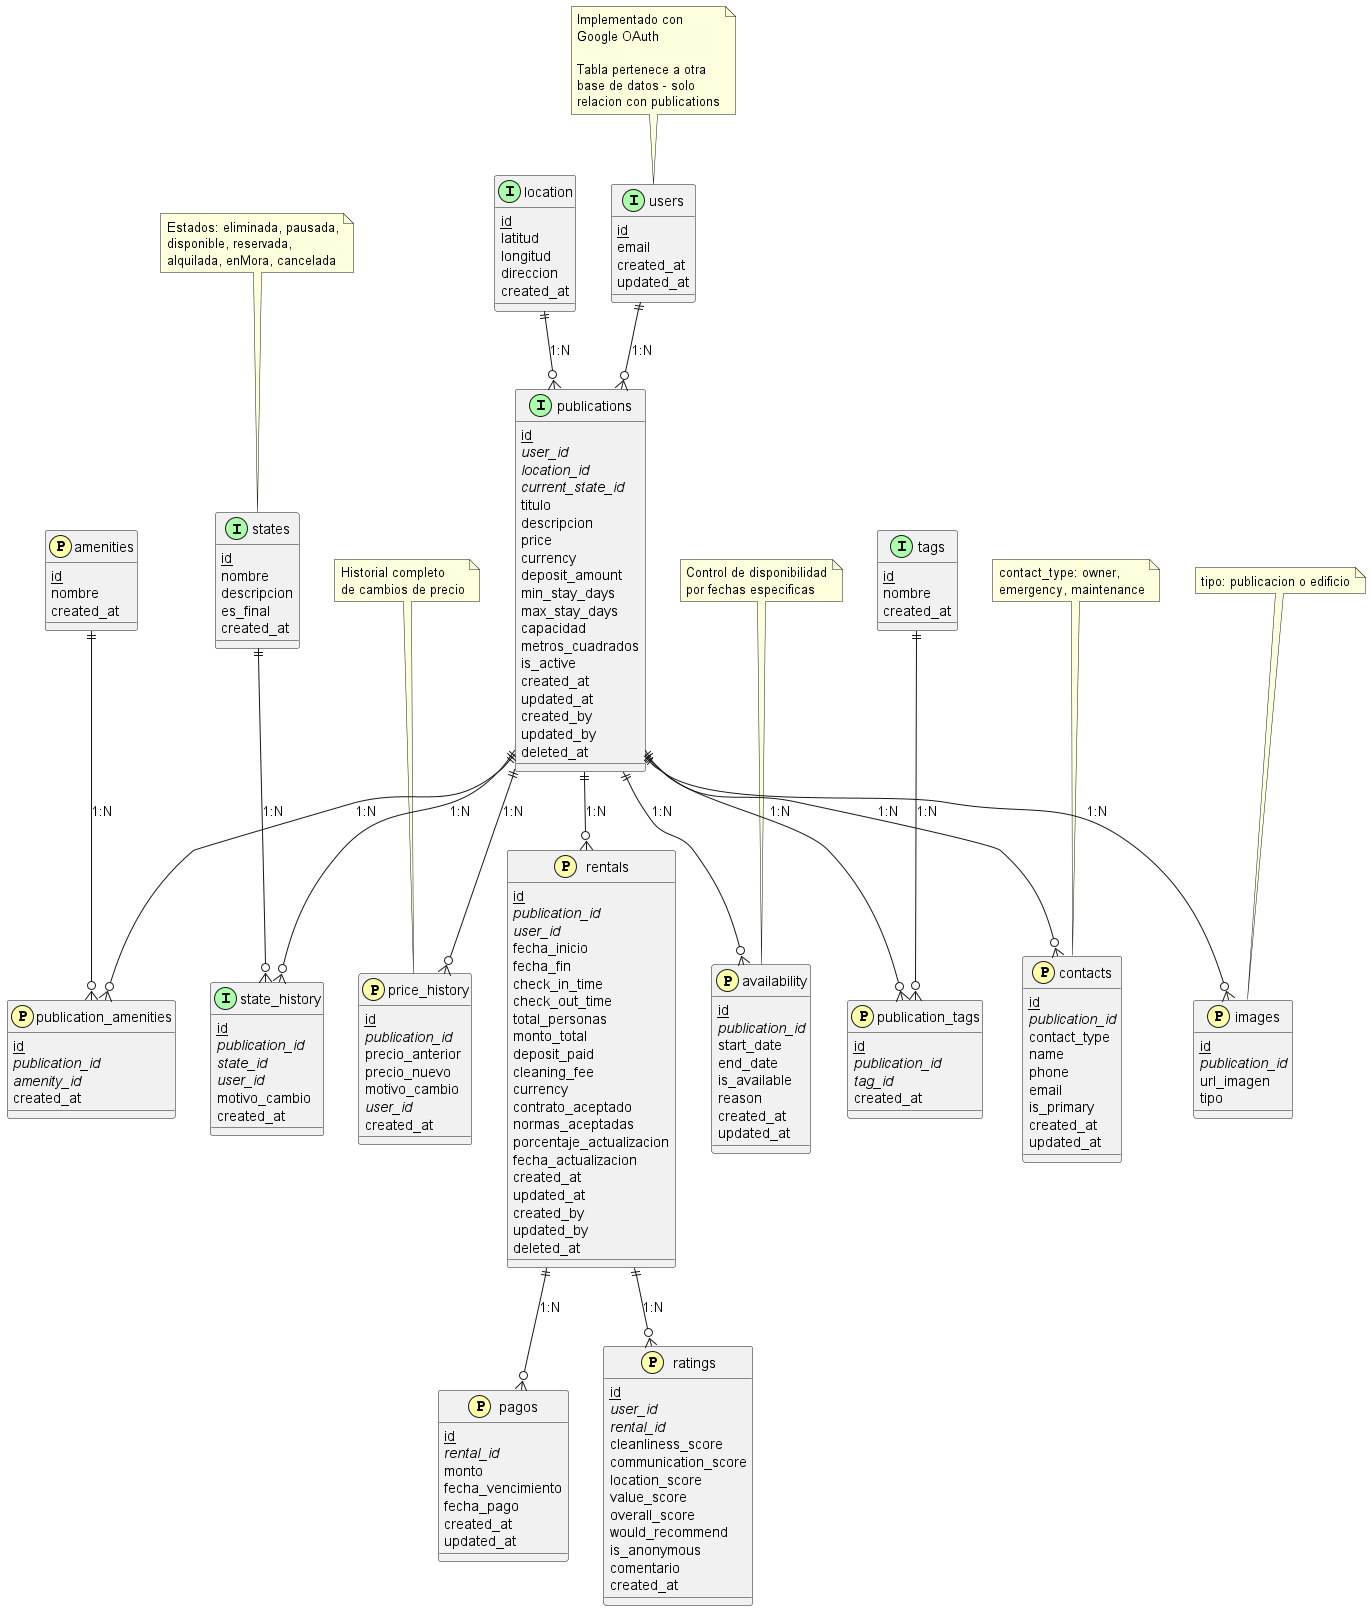

The diagram above was rendered by PlantUML. Its source (embedded in the PNG):
@startuml

!define table(x) class x << (T,#FFAAAA) >>
!define primary_key(x) <u>x</u>
!define foreign_key(x) <i>x</i>
!define implemented(x) class x << (I,#AAFFAA) >>
!define planned(x) class x << (P,#FFFFAA) >>

' ========================================
' TABLAS IMPLEMENTADAS (REFACTORIZADAS)
' ========================================

implemented(users) {
  primary_key(id)
  email
  created_at
  updated_at
}

implemented(tags) {
  primary_key(id)
  nombre
  created_at
}

implemented(location) {
  primary_key(id)
  latitud
  longitud
  direccion
  created_at
}

' Tabla principal refactorizada
implemented(publications) {
  primary_key(id)
  foreign_key(user_id)
  foreign_key(location_id)
  foreign_key(current_state_id)
  titulo
  descripcion
  price
  currency
  deposit_amount
  min_stay_days
  max_stay_days
  capacidad
  metros_cuadrados
  is_active
  created_at
  updated_at
  created_by
  updated_by
  deleted_at
}

' ========================================
' TABLAS DE ESTADOS (REFACTORIZADAS)
' ========================================

' Tabla maestra de estados disponibles
implemented(states) {
  primary_key(id)
  nombre
  descripcion
  es_final
  created_at
}

' Historial de cambios de estado de publicaciones
implemented(state_history) {
  primary_key(id)
  foreign_key(publication_id)
  foreign_key(state_id)
  foreign_key(user_id)
  motivo_cambio
  created_at
}

' ========================================
' TABLAS DE RESERVAS Y ALQUILERES
' ========================================

' Tabla de alquileres separada
planned(rentals) {
  primary_key(id)
  foreign_key(publication_id)
  foreign_key(user_id)
  fecha_inicio
  fecha_fin
  check_in_time
  check_out_time
  total_personas
  monto_total
  deposit_paid
  cleaning_fee
  currency
  contrato_aceptado
  normas_aceptadas
  porcentaje_actualizacion
  fecha_actualizacion
  created_at
  updated_at
  created_by
  updated_by
  deleted_at
}

' ========================================
' TABLAS DE PAGOS Y CALIFICACIONES
' ========================================

planned(pagos) {
  primary_key(id)
  foreign_key(rental_id)
  monto
  fecha_vencimiento
  fecha_pago
  created_at
  updated_at
}

planned(ratings) {
  primary_key(id)
  foreign_key(user_id)
  foreign_key(rental_id)
  cleanliness_score
  communication_score
  location_score
  value_score
  overall_score
  would_recommend
  is_anonymous
  comentario
  created_at
}

' ========================================
' TABLAS DE AMENIDADES (NORMALIZADAS)
' ========================================

planned(amenities) {
  primary_key(id)
  nombre
  created_at
}

planned(publication_amenities) {
  primary_key(id)
  foreign_key(publication_id)
  foreign_key(amenity_id)
  created_at
}

' ========================================
' TABLAS DE TAGS (CORREGIDAS)
' ========================================

planned(publication_tags) {
  primary_key(id)
  foreign_key(publication_id)
  foreign_key(tag_id)
  created_at
}

' ========================================
' TABLAS DE HISTORIAL DE PRECIOS
' ========================================

planned(price_history) {
  primary_key(id)
  foreign_key(publication_id)
  precio_anterior
  precio_nuevo
  motivo_cambio
  foreign_key(user_id)
  created_at
}

' ========================================
' TABLAS DE IMAGENES NORMALIZADAS
' ========================================

planned(images) {
  primary_key(id)
  foreign_key(publication_id)
  url_imagen
  tipo
}

' ========================================
' TABLAS DE CONTACTOS
' ========================================

planned(contacts) {
  primary_key(id)
  foreign_key(publication_id)
  contact_type
  name
  phone
  email
  is_primary
  created_at
  updated_at
}

' ========================================
' TABLAS DE DISPONIBILIDAD
' ========================================

planned(availability) {
  primary_key(id)
  foreign_key(publication_id)
  start_date
  end_date
  is_available
  reason
  created_at
  updated_at
}

' ========================================
' RELACIONES PRINCIPALES
' ========================================

' Relaciones implementadas
users ||--o{ publications : "1:N"
location ||--o{ publications : "1:N"

' Relaciones de estados
states ||--o{ state_history : "1:N"
publications ||--o{ state_history : "1:N"

' Relaciones de alquileres
publications ||--o{ rentals : "1:N"
rentals ||--o{ pagos : "1:N"
rentals ||--o{ ratings : "1:N"

' ========================================
' RELACIONES MANY-TO-MANY
' ========================================

' Relaciones de amenidades
publications ||--o{ publication_amenities : "1:N"
amenities ||--o{ publication_amenities : "1:N"

' Relaciones de tags
publications ||--o{ publication_tags : "1:N"
tags ||--o{ publication_tags : "1:N"

' ========================================
' RELACIONES DE HISTORIAL E IMAGENES
' ========================================

' Relaciones de historial de precios
publications ||--o{ price_history : "1:N"

' Relaciones de imagenes
publications ||--o{ images : "1:N"

' Relaciones de contactos
publications ||--o{ contacts : "1:N"

' Relaciones de disponibilidad
publications ||--o{ availability : "1:N"

' ========================================
' NOTAS EXPLICATIVAS
' ========================================

note top of users : Implementado con\nGoogle OAuth\n\nTabla pertenece a otra\nbase de datos - solo\nrelacion con publications
note top of states : Estados: eliminada, pausada,\ndisponible, reservada,\nalquilada, enMora, cancelada
note top of price_history : Historial completo\nde cambios de precio
note top of images : tipo: publicacion o edificio
note top of contacts : contact_type: owner,\nemergency, maintenance
note top of availability : Control de disponibilidad\npor fechas especificas

@enduml